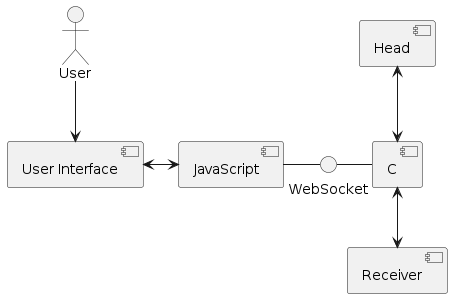

The diagram above was rendered by PlantUML. Its source (embedded in the PNG):
@startuml Komponentendiagramm

[C] as C
[User Interface] as HTML
[JavaScript] as JS
[Head] as SK
[Receiver] as ME
interface "WebSocket" as WS
actor "User" as user

HTML <-> JS
JS - WS
WS - C
user -down-> HTML
C <-down-> ME
C <-up-> SK


@enduml